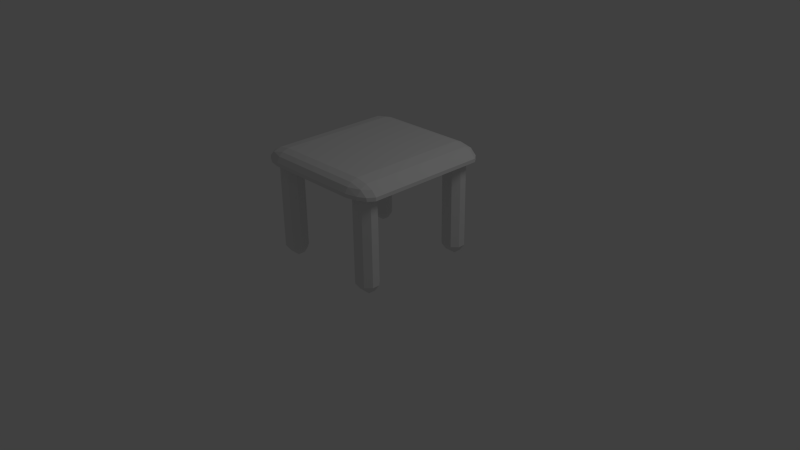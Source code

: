 # Source: TableSmall.blend  (saved by Blender 2.63.0; exported with 4.5.12 LTS)
import bpy
from mathutils import Matrix  # noqa: F401  (used for matrix-valued properties, if any)

bpy.ops.wm.read_factory_settings(use_empty=True)
scene = bpy.context.scene
scene.name = 'Scene'

# ---- collections
col_collection_1 = bpy.data.collections.new('Collection 1'); scene.collection.children.link(col_collection_1)

# ---- world
world_world = bpy.data.worlds.new('World'); scene.world = world_world
world_world.color = (0.05088, 0.05088, 0.05088)
world_world.use_sun_shadow = False
world_world.sun_shadow_jitter_overblur = 0.0
world_world.cycles.sampling_method = 'MANUAL'
world_world.cycles.sample_map_resolution = 256

# ---- cameras
cam_camera = bpy.data.cameras.new('Camera')
cam_camera.clip_end = 100.0
cam_camera.lens = 35.0
cam_camera.sensor_width = 32.0
cam_camera.sensor_height = 18.0
cam_camera.ortho_scale = 7.314
cam_camera.dof.focus_distance = 0.0
cam_camera.dof.aperture_fstop = 128.0

# ---- lights
light_lamp = bpy.data.lights.new('Lamp', 'POINT')
light_lamp.transmission_factor = 0.0
light_lamp.cutoff_distance = 30.0
light_lamp.energy = 100.0
light_lamp.shadow_buffer_clip_start = 1.001
light_lamp.shadow_soft_size = 1.0
light_lamp.shadow_maximum_resolution = 0.006
light_lamp.use_absolute_resolution = True
light_lamp.cycles.use_multiple_importance_sampling = False

# ---- meshes
me_cube_001 = bpy.data.meshes.new('Cube.001')
me_cube_001.from_pydata([(-0.3663, -0.5998, -0.3474), (-0.3663, -0.5998, 0.8657), (-0.3663, -0.5239, 0.8657), (-0.3663, -0.5239, -0.3474), (-0.333, -0.4639, -0.3474), (-0.333, -0.4639, 0.8657), (-0.2633, -0.4639, 0.8657), (-0.2633, -0.4639, -0.3474), (-0.2299, -0.5239, -0.3474), (-0.2299, -0.5239, 0.8657), (-0.2299, -0.5998, 0.8657), (-0.2299, -0.5998, -0.3474), (-0.2633, -0.6598, -0.3474), (-0.2633, -0.6598, 0.8657), (-0.333, -0.6598, 0.8657), (-0.333, -0.6598, -0.3474), (-0.2633, -0.5998, -0.4474), (-0.333, -0.5998, -0.4474), (-0.333, -0.5239, -0.4474), (-0.2633, -0.5239, -0.4474), (-0.333, -0.5998, 0.9657), (-0.2633, -0.5998, 0.9657), (-0.2633, -0.5239, 0.9657), (-0.333, -0.5239, 0.9657), (-0.3663, 0.5638, -0.3474), (-0.3663, 0.5638, 0.8657), (-0.3663, 0.6397, 0.8657), (-0.3663, 0.6397, -0.3474), (-0.333, 0.6997, -0.3474), (-0.333, 0.6997, 0.8657), (-0.2633, 0.6997, 0.8657), (-0.2633, 0.6997, -0.3474), (-0.2299, 0.6397, -0.3474), (-0.2299, 0.6397, 0.8657), (-0.2299, 0.5638, 0.8657), (-0.2299, 0.5638, -0.3474), (-0.2633, 0.5038, -0.3474), (-0.2633, 0.5038, 0.8657), (-0.333, 0.5038, 0.8657), (-0.333, 0.5038, -0.3474), (-0.2633, 0.5638, -0.4474), (-0.333, 0.5638, -0.4474), (-0.333, 0.6397, -0.4474), (-0.2633, 0.6397, -0.4474), (-0.333, 0.5638, 0.9657), (-0.2633, 0.5638, 0.9657), (-0.2633, 0.6397, 0.9657), (-0.333, 0.6397, 0.9657), (0.2347, 0.5638, -0.3474), (0.2347, 0.5638, 0.8657), (0.2347, 0.6397, 0.8657), (0.2347, 0.6397, -0.3474), (0.268, 0.6997, -0.3474), (0.268, 0.6997, 0.8657), (0.3378, 0.6997, 0.8657), (0.3378, 0.6997, -0.3474), (0.3711, 0.6397, -0.3474), (0.3711, 0.6397, 0.8657), (0.3711, 0.5638, 0.8657), (0.3711, 0.5638, -0.3474), (0.3378, 0.5038, -0.3474), (0.3378, 0.5038, 0.8657), (0.268, 0.5038, 0.8657), (0.268, 0.5038, -0.3474), (0.3378, 0.5638, -0.4474), (0.268, 0.5638, -0.4474), (0.268, 0.6397, -0.4474), (0.3378, 0.6397, -0.4474), (0.268, 0.5638, 0.9657), (0.3378, 0.5638, 0.9657), (0.3378, 0.6397, 0.9657), (0.268, 0.6397, 0.9657), (0.2347, -0.5998, -0.3474), (0.2347, -0.5998, 0.8657), (0.2347, -0.5239, 0.8657), (0.2347, -0.5239, -0.3474), (0.268, -0.4639, -0.3474), (0.268, -0.4639, 0.8657), (0.3378, -0.4639, 0.8657), (0.3378, -0.4639, -0.3474), (0.3711, -0.5239, -0.3474), (0.3711, -0.5239, 0.8657), (0.3711, -0.5998, 0.8657), (0.3711, -0.5998, -0.3474), (0.3378, -0.6598, -0.3474), (0.3378, -0.6598, 0.8657), (0.268, -0.6598, 0.8657), (0.268, -0.6598, -0.3474), (0.3378, -0.5998, -0.4474), (0.268, -0.5998, -0.4474), (0.268, -0.5239, -0.4474), (0.3378, -0.5239, -0.4474), (0.268, -0.5998, 0.9657), (0.3378, -0.5998, 0.9657), (0.3378, -0.5239, 0.9657), (0.268, -0.5239, 0.9657), (-0.419, -0.6214, 0.8134), (-0.419, -0.6174, 0.8592), (-0.419, 0.6583, 0.8592), (-0.419, 0.6623, 0.8134), (-0.2822, 0.7991, 0.8134), (-0.2781, 0.7991, 0.8592), (0.2827, 0.7991, 0.8592), (0.2867, 0.7991, 0.8134), (0.4235, 0.6623, 0.8134), (0.4235, 0.6583, 0.8592), (0.4235, -0.6174, 0.8592), (0.4235, -0.6214, 0.8134), (0.2867, -0.7582, 0.8134), (0.2827, -0.7582, 0.8592), (-0.2781, -0.7582, 0.8592), (-0.2822, -0.7582, 0.8134), (0.2867, -0.6214, 0.8487), (-0.2822, -0.6214, 0.8487), (-0.2822, 0.6623, 0.8487), (0.2867, 0.6623, 0.8487), (-0.2781, -0.6174, 1.0), (0.2827, -0.6174, 1.0), (0.2827, 0.6583, 1.0), (-0.2781, 0.6583, 1.0), (-0.3523, 0.7325, 0.9333), (-0.3523, 0.7325, 0.9333), (-0.3523, 0.7325, 0.9333), (0.3975, 0.7252, 0.8134), (0.3496, 0.7731, 0.8134), (0.3524, 0.7703, 0.8592), (0.3947, 0.728, 0.8592), (0.3569, 0.7325, 0.9333), (0.3569, 0.7325, 0.9333), (0.3569, 0.7325, 0.9333), (-0.3488, -0.6214, 0.8271), (-0.3891, -0.6214, 0.7981), (-0.3891, 0.6623, 0.7981), (-0.3488, 0.6623, 0.8271), (-0.2781, -0.6871, 0.9711), (-0.2781, -0.7294, 0.9289), (0.2827, -0.7294, 0.9289), (0.2827, -0.6871, 0.9711), (0.3496, -0.7322, 0.8134), (0.3975, -0.6843, 0.8134), (0.3947, -0.6871, 0.8592), (0.3524, -0.7294, 0.8592), (0.3553, -0.69, 0.8028), (0.3553, -0.69, 0.8028), (0.3553, -0.69, 0.8028), (-0.2822, 0.729, 0.8271), (-0.2822, 0.7693, 0.7981), (0.2867, 0.7693, 0.7981), (0.2867, 0.729, 0.8271), (-0.3507, -0.69, 0.8028), (-0.3507, -0.69, 0.8028), (-0.3507, -0.69, 0.8028), (-0.3507, 0.7309, 0.8028), (-0.3507, 0.7309, 0.8028), (-0.3507, 0.7309, 0.8028), (-0.2781, 0.7703, 0.9289), (-0.2781, 0.728, 0.9711), (0.2827, 0.728, 0.9711), (0.2827, 0.7703, 0.9289), (0.3937, -0.6214, 0.7981), (0.3534, -0.6214, 0.8271), (0.3534, 0.6623, 0.8271), (0.3937, 0.6623, 0.7981), (0.3553, 0.7309, 0.8028), (0.3553, 0.7309, 0.8028), (0.3553, 0.7309, 0.8028), (-0.3478, -0.7294, 0.8592), (-0.3901, -0.6871, 0.8592), (-0.3929, -0.6843, 0.8134), (-0.345, -0.7322, 0.8134), (0.3947, 0.6583, 0.9289), (0.3524, 0.6583, 0.9711), (0.3524, -0.6174, 0.9711), (0.3947, -0.6174, 0.9289), (-0.345, 0.7731, 0.8134), (-0.3929, 0.7252, 0.8134), (-0.3901, 0.728, 0.8592), (-0.3478, 0.7703, 0.8592), (-0.3523, -0.6916, 0.9333), (-0.3523, -0.6916, 0.9333), (-0.3523, -0.6916, 0.9333), (0.3569, -0.6916, 0.9333), (0.3569, -0.6916, 0.9333), (0.3569, -0.6916, 0.9333), (-0.2822, -0.7284, 0.7981), (-0.2822, -0.6881, 0.8271), (0.2867, -0.6881, 0.8271), (0.2867, -0.7284, 0.7981), (-0.3478, 0.6583, 0.9711), (-0.3901, 0.6583, 0.9289), (-0.3901, -0.6174, 0.9289), (-0.3478, -0.6174, 0.9711)], [], [(1, 2, 3, 0), (5, 6, 7, 4), (9, 10, 11, 8), (13, 14, 15, 12), (17, 18, 19, 16), (21, 22, 23, 20), (5, 2, 23), (7, 6, 9, 8), (9, 6, 22), (0, 3, 18, 17), (14, 13, 21, 20), (11, 10, 13, 12), (12, 16, 11), (4, 7, 19, 18), (15, 0, 17), (4, 18, 3), (23, 22, 6, 5), (16, 19, 8, 11), (8, 19, 7), (1, 0, 15, 14), (22, 21, 10, 9), (3, 2, 5, 4), (1, 14, 20), (13, 10, 21), (17, 16, 12, 15), (2, 1, 20, 23), (25, 26, 27, 24), (29, 30, 31, 28), (33, 34, 35, 32), (37, 38, 39, 36), (41, 42, 43, 40), (45, 46, 47, 44), (29, 26, 47), (31, 30, 33, 32), (33, 30, 46), (24, 27, 42, 41), (38, 37, 45, 44), (35, 34, 37, 36), (36, 40, 35), (28, 31, 43, 42), (39, 24, 41), (28, 42, 27), (47, 46, 30, 29), (40, 43, 32, 35), (32, 43, 31), (25, 24, 39, 38), (46, 45, 34, 33), (27, 26, 29, 28), (25, 38, 44), (37, 34, 45), (41, 40, 36, 39), (26, 25, 44, 47), (49, 50, 51, 48), (53, 54, 55, 52), (57, 58, 59, 56), (61, 62, 63, 60), (65, 66, 67, 64), (69, 70, 71, 68), (53, 50, 71), (55, 54, 57, 56), (57, 54, 70), (48, 51, 66, 65), (62, 61, 69, 68), (59, 58, 61, 60), (60, 64, 59), (52, 55, 67, 66), (63, 48, 65), (52, 66, 51), (71, 70, 54, 53), (64, 67, 56, 59), (56, 67, 55), (49, 48, 63, 62), (70, 69, 58, 57), (51, 50, 53, 52), (49, 62, 68), (61, 58, 69), (65, 64, 60, 63), (50, 49, 68, 71), (73, 74, 75, 72), (77, 78, 79, 76), (81, 82, 83, 80), (85, 86, 87, 84), (89, 90, 91, 88), (93, 94, 95, 92), (77, 74, 95), (79, 78, 81, 80), (81, 78, 94), (72, 75, 90, 89), (86, 85, 93, 92), (83, 82, 85, 84), (84, 88, 83), (76, 79, 91, 90), (87, 72, 89), (76, 90, 75), (95, 94, 78, 77), (88, 91, 80, 83), (80, 91, 79), (73, 72, 87, 86), (94, 93, 82, 81), (75, 74, 77, 76), (73, 86, 92), (85, 82, 93), (89, 88, 84, 87), (74, 73, 92, 95), (97, 98, 99, 96), (101, 102, 103, 100), (105, 106, 107, 104), (109, 110, 111, 108), (113, 114, 115, 112), (117, 118, 119, 116), (121, 122, 120), (124, 125, 126, 123), (128, 129, 127), (131, 132, 133, 130), (135, 136, 137, 134), (139, 140, 141, 138), (143, 144, 142), (146, 147, 148, 145), (150, 151, 149), (153, 154, 152), (156, 157, 158, 155), (160, 161, 162, 159), (164, 165, 163), (167, 168, 169, 166), (171, 172, 173, 170), (175, 176, 177, 174), (179, 180, 178), (182, 183, 181), (185, 186, 187, 184), (189, 190, 191, 188), (129, 128, 126, 125), (183, 182, 141, 140), (164, 163, 124, 123), (102, 101, 155, 158), (174, 177, 101, 100), (143, 142, 139, 138), (106, 105, 170, 173), (123, 126, 105, 104), (111, 110, 166, 169), (111, 169, 184), (136, 135, 110, 109), (130, 113, 185, 149), (170, 105, 126, 128), (139, 142, 159, 107), (140, 106, 173, 183), (113, 112, 186, 185), (137, 136, 182, 181), (171, 170, 128, 127), (172, 171, 118, 117), (179, 178, 191, 190), (112, 115, 161, 160), (168, 96, 131, 151), (157, 118, 171), (176, 175, 99, 98), (167, 166, 180, 179), (178, 180, 135, 134), (185, 184, 150, 149), (100, 103, 147, 146), (169, 168, 151, 150), (124, 163, 147, 103), (186, 112, 160), (175, 152, 132, 99), (156, 155, 121, 120), (186, 160, 144), (115, 148, 165, 161), (148, 147, 163, 165), (177, 176, 122, 121), (159, 162, 104, 107), (165, 164, 162, 161), (145, 114, 133, 154), (146, 145, 154, 153), (97, 96, 168, 167), (180, 166, 110, 135), (96, 99, 132, 131), (115, 114, 145, 148), (149, 151, 131, 130), (187, 186, 144, 143), (188, 191, 116, 119), (127, 129, 158, 157), (176, 98, 189), (125, 124, 103, 102), (167, 179, 190, 97), (138, 141, 109, 108), (134, 137, 117, 116), (160, 159, 142, 144), (155, 101, 177), (189, 188, 120, 122), (190, 189, 98, 97), (156, 120, 188), (173, 172, 181, 183), (121, 155, 177), (157, 171, 127), (146, 153, 174, 100), (137, 181, 172, 117), (138, 108, 187, 143), (176, 189, 122), (184, 187, 108, 111), (150, 184, 169), (140, 139, 107, 106), (157, 156, 119, 118), (156, 188, 119), (114, 113, 130, 133), (125, 102, 158, 129), (123, 104, 162, 164), (141, 182, 136, 109), (175, 174, 153, 152), (178, 134, 116, 191), (133, 132, 152, 154)])
_uv = me_cube_001.uv_layers.new(name='UVMap')
_uv.uv.foreach_set('vector', [0.6198, 0.9473, 0.5936, 0.9474, 0.5924, 0.5295, 0.6185, 0.5294, 0.6901, 0.9474, 0.6661, 0.9473, 0.6674, 0.5294, 0.6914, 0.5295, 0.551, 0.9473, 0.5249, 0.9474, 0.5236, 0.5295, 0.5497, 0.5294, 0.6406, 0.5295, 0.6646, 0.5294, 0.6659, 0.9473, 0.6418, 0.9474, 0.6916, 0.5474, 0.6915, 0.5213, 0.7155, 0.5212, 0.7156, 0.5474, 0.7155, 0.495, 0.7156, 0.5211, 0.6916, 0.5212, 0.6915, 0.495, 0.573, 0.9474, 0.5936, 0.9474, 0.5937, 0.9818, 0.5704, 0.5293, 0.5717, 0.9472, 0.551, 0.9473, 0.5497, 0.5294, 0.551, 0.9473, 0.5717, 0.9472, 0.5511, 0.9817, 0.6185, 0.5294, 0.5924, 0.5295, 0.5922, 0.495, 0.6184, 0.495, 0.6646, 0.5294, 0.6406, 0.5295, 0.6405, 0.495, 0.6645, 0.495, 0.5236, 0.5295, 0.5249, 0.9474, 0.5042, 0.9474, 0.5029, 0.5296, 0.5029, 0.5296, 0.5235, 0.495, 0.5236, 0.5295, 0.6914, 0.5295, 0.6674, 0.5294, 0.6675, 0.495, 0.6915, 0.495, 0.6392, 0.5293, 0.6185, 0.5294, 0.6184, 0.495, 0.5717, 0.5296, 0.5922, 0.495, 0.5924, 0.5295, 0.69, 0.9818, 0.666, 0.9817, 0.6661, 0.9473, 0.6901, 0.9474, 0.5235, 0.495, 0.5496, 0.495, 0.5497, 0.5294, 0.5236, 0.5295, 0.5497, 0.5294, 0.5496, 0.495, 0.5704, 0.5293, 0.6198, 0.9473, 0.6185, 0.5294, 0.6392, 0.5293, 0.6405, 0.9472, 0.5511, 0.9817, 0.525, 0.9818, 0.5249, 0.9474, 0.551, 0.9473, 0.5924, 0.5295, 0.5936, 0.9474, 0.573, 0.9474, 0.5717, 0.5296, 0.6198, 0.9473, 0.6405, 0.9472, 0.6199, 0.9817, 0.5042, 0.9474, 0.5249, 0.9474, 0.525, 0.9818, 0.666, 0.9817, 0.642, 0.9818, 0.6418, 0.9474, 0.6659, 0.9473, 0.5936, 0.9474, 0.6198, 0.9473, 0.6199, 0.9817, 0.5937, 0.9818, 0.7981, 0.9415, 0.7719, 0.9416, 0.7707, 0.5237, 0.7968, 0.5236, 0.9132, 0.5237, 0.9372, 0.5236, 0.9385, 0.9415, 0.9144, 0.9416, 0.8656, 0.9416, 0.8394, 0.9415, 0.8407, 0.5236, 0.8669, 0.5237, 0.8877, 0.5237, 0.9117, 0.5236, 0.913, 0.9415, 0.8889, 0.9416, 0.9386, 0.5154, 0.9386, 0.4892, 0.9626, 0.4892, 0.9627, 0.5153, 0.9386, 0.5416, 0.9386, 0.5154, 0.9627, 0.5155, 0.9626, 0.5416, 0.9756, 0.003786, 1.0, 0.0, 1.0, 0.03786, 0.8875, 0.5238, 0.8863, 0.9416, 0.8656, 0.9416, 0.8669, 0.5237, 0.8656, 0.9416, 0.8863, 0.9416, 0.8655, 0.976, 0.7968, 0.5236, 0.7707, 0.5237, 0.7706, 0.4892, 0.7967, 0.4892, 0.9117, 0.5236, 0.8877, 0.5237, 0.8875, 0.4892, 0.9116, 0.4892, 0.8407, 0.5236, 0.8394, 0.9415, 0.8188, 0.9414, 0.8201, 0.5235, 0.8201, 0.5235, 0.8408, 0.4892, 0.8407, 0.5236, 0.9144, 0.9416, 0.9385, 0.9415, 0.9386, 0.9759, 0.9146, 0.976, 0.8175, 0.5235, 0.7968, 0.5236, 0.7967, 0.4892, 0.75, 0.5238, 0.7706, 0.4892, 0.7707, 0.5237, 0.9131, 0.4892, 0.9371, 0.4892, 0.9372, 0.5236, 0.9132, 0.5237, 0.8408, 0.4892, 0.867, 0.4892, 0.8669, 0.5237, 0.8407, 0.5236, 0.8669, 0.5237, 0.867, 0.4892, 0.8875, 0.5238, 0.7981, 0.9415, 0.7968, 0.5236, 0.8175, 0.5235, 0.8188, 0.9414, 1.0, 0.03523, 0.9746, 0.03523, 0.9746, 0.0, 1.0, 0.0, 0.7707, 0.5237, 0.7719, 0.9416, 0.7513, 0.9416, 0.75, 0.5238, 0.7981, 0.9415, 0.8188, 0.9414, 0.7982, 0.9759, 0.8188, 0.9414, 0.8394, 0.9415, 0.8393, 0.9759, 0.9131, 0.9759, 0.889, 0.976, 0.8889, 0.9416, 0.913, 0.9415, 0.7719, 0.9416, 0.7981, 0.9415, 0.7982, 0.9759, 0.7721, 0.976, 0.1377, 0.9487, 0.1115, 0.9488, 0.1103, 0.5309, 0.1364, 0.5309, 0.208, 0.9488, 0.184, 0.9487, 0.1853, 0.5309, 0.2093, 0.5309, 0.06893, 0.9487, 0.04277, 0.9488, 0.04149, 0.5309, 0.06765, 0.5309, 0.1585, 0.5309, 0.1825, 0.5309, 0.1838, 0.9487, 0.1598, 0.9488, 0.2335, 0.4965, 0.2334, 0.5226, 0.2094, 0.5226, 0.2095, 0.4964, 0.2334, 0.5226, 0.2335, 0.5488, 0.2095, 0.5489, 0.2094, 0.5227, 0.09088, 0.9489, 0.1115, 0.9488, 0.1117, 0.9833, 0.08831, 0.5308, 0.0896, 0.9487, 0.06893, 0.9487, 0.06765, 0.5309, 0.06893, 0.9487, 0.0896, 0.9487, 0.06903, 0.9832, 0.1364, 0.5309, 0.1103, 0.5309, 0.1102, 0.4965, 0.1363, 0.4964, 0.1825, 0.5309, 0.1585, 0.5309, 0.1584, 0.4965, 0.1824, 0.4964, 0.04149, 0.5309, 0.04277, 0.9488, 0.0221, 0.9489, 0.02082, 0.531, 0.02082, 0.531, 0.04138, 0.4965, 0.04149, 0.5309, 0.2093, 0.5309, 0.1853, 0.5309, 0.1854, 0.4964, 0.2094, 0.4965, 0.1571, 0.5308, 0.1364, 0.5309, 0.1363, 0.4964, 0.0896, 0.531, 0.1102, 0.4965, 0.1103, 0.5309, 0.2079, 0.9833, 0.1839, 0.9832, 0.184, 0.9487, 0.208, 0.9488, 0.04138, 0.4965, 0.06754, 0.4964, 0.06765, 0.5309, 0.04149, 0.5309, 0.06765, 0.5309, 0.06754, 0.4964, 0.08831, 0.5308, 0.1377, 0.9487, 0.1364, 0.5309, 0.1571, 0.5308, 0.1584, 0.9487, 0.06903, 0.9832, 0.04288, 0.9833, 0.04277, 0.9488, 0.06893, 0.9487, 0.1103, 0.5309, 0.1115, 0.9488, 0.09088, 0.9489, 0.0896, 0.531, 0.1377, 0.9487, 0.1584, 0.9487, 0.1378, 0.9832, 0.0221, 0.9489, 0.04277, 0.9488, 0.04288, 0.9833, 0.1839, 0.9832, 0.1599, 0.9833, 0.1598, 0.9488, 0.1838, 0.9487, 0.1115, 0.9488, 0.1377, 0.9487, 0.1378, 0.9832, 0.1117, 0.9833, 0.3867, 0.9502, 0.3606, 0.9503, 0.3593, 0.5324, 0.3854, 0.5323, 0.457, 0.9503, 0.433, 0.9502, 0.4343, 0.5323, 0.4583, 0.5324, 0.318, 0.9502, 0.2918, 0.9503, 0.2905, 0.5324, 0.3167, 0.5323, 0.4075, 0.5324, 0.4315, 0.5323, 0.4328, 0.9502, 0.4088, 0.9503, 0.4585, 0.5503, 0.4584, 0.5242, 0.4824, 0.5241, 0.4825, 0.5503, 0.4584, 0.524, 0.4585, 0.4979, 0.4825, 0.4979, 0.4824, 0.5241, 0.3399, 0.9503, 0.3606, 0.9503, 0.3607, 0.9847, 0.3373, 0.5322, 0.3386, 0.9501, 0.318, 0.9502, 0.3167, 0.5323, 0.318, 0.9502, 0.3386, 0.9501, 0.3181, 0.9846, 0.3854, 0.5323, 0.3593, 0.5324, 0.3592, 0.4979, 0.3853, 0.4979, 0.4315, 0.5323, 0.4075, 0.5324, 0.4074, 0.4979, 0.4314, 0.4979, 0.2905, 0.5324, 0.2918, 0.9503, 0.2711, 0.9503, 0.2698, 0.5325, 0.2698, 0.5325, 0.2904, 0.4979, 0.2905, 0.5324, 0.4583, 0.5324, 0.4343, 0.5323, 0.4344, 0.4979, 0.4584, 0.4979, 0.4061, 0.5322, 0.3854, 0.5323, 0.3853, 0.4979, 0.3386, 0.5325, 0.3592, 0.4979, 0.3593, 0.5324, 0.4569, 0.9847, 0.4329, 0.9846, 0.433, 0.9502, 0.457, 0.9503, 0.2904, 0.4979, 0.3166, 0.4979, 0.3167, 0.5323, 0.2905, 0.5324, 0.3167, 0.5323, 0.3166, 0.4979, 0.3373, 0.5322, 0.3867, 0.9502, 0.3854, 0.5323, 0.4061, 0.5322, 0.4074, 0.9501, 0.3181, 0.9846, 0.2919, 0.9847, 0.2918, 0.9503, 0.318, 0.9502, 0.3593, 0.5324, 0.3606, 0.9503, 0.3399, 0.9503, 0.3386, 0.5325, 0.3867, 0.9502, 0.4074, 0.9501, 0.3868, 0.9846, 0.2711, 0.9503, 0.2918, 0.9503, 0.2919, 0.9847, 0.4329, 0.9846, 0.4089, 0.9847, 0.4088, 0.9503, 0.4328, 0.9502, 0.3606, 0.9503, 0.3867, 0.9502, 0.3868, 0.9846, 0.3607, 0.9847, 0.4352, 0.02651, 0.08542, 0.0292, 0.08195, 0.01977, 0.4389, 0.01676, 0.05314, 0.0617, 0.0539, 0.4107, 0.04438, 0.414, 0.04371, 0.05835, 0.08629, 0.444, 0.4361, 0.4414, 0.4395, 0.4508, 0.08258, 0.4538, 0.4683, 0.4089, 0.4676, 0.05987, 0.4771, 0.05651, 0.4778, 0.4122, 0.5592, 0.4236, 0.5594, 0.0593, 0.9237, 0.05948, 0.9235, 0.4238, 0.4298, 0.403, 0.09284, 0.4046, 0.09163, 0.06758, 0.4286, 0.06595, 1.417, -0.7357, 2.417, -0.7357, 2.417, 0.2643, 0.05175, 0.4315, 0.06156, 0.426, 0.07108, 0.4359, 0.06518, 0.4455, 1.556, -1.329, 2.556, -1.329, 2.556, -0.3295, 0.534, 0.4246, 0.5342, 0.05829, 0.5448, 0.05884, 0.5446, 0.4241, 0.453, 0.06295, 0.4539, 0.4059, 0.4433, 0.4041, 0.4423, 0.0648, 0.4568, 0.4431, 0.4512, 0.4335, 0.4608, 0.4239, 0.4703, 0.4295, 0.9397, 0.4401, 0.9397, 0.44, 0.9399, 0.44, 0.5584, 0.03411, 0.9247, 0.03432, 0.9242, 0.04485, 0.559, 0.04466, 0.543, 0.44, 0.5429, 0.4398, 0.5431, 0.4398, 0.5432, 0.04295, 0.5432, 0.0431, 0.543, 0.04312, 0.07816, 0.06649, 0.07915, 0.4057, 0.06841, 0.4076, 0.06752, 0.06465, 0.9382, 0.4243, 0.9383, 0.05905, 0.9489, 0.05851, 0.9487, 0.4248, 0.94, 0.04329, 0.9399, 0.04332, 0.9399, 0.04308, 0.4504, 0.03456, 0.4563, 0.02498, 0.4697, 0.03904, 0.4599, 0.04449, 0.09162, 0.4184, 0.431, 0.4164, 0.4329, 0.427, 0.08957, 0.4293, 0.0647, 0.02748, 0.07029, 0.03709, 0.0607, 0.04666, 0.05118, 0.04111, 1.562, -0.369, 2.562, -0.369, 2.562, 0.631, 1.044, -0.6717, 2.044, -0.6717, 2.044, 0.3283, 0.5588, 0.4382, 0.924, 0.4384, 0.9245, 0.449, 0.5582, 0.4488, 0.08862, 0.04357, 0.4319, 0.04123, 0.4299, 0.05217, 0.09048, 0.05413, 0.0772, 0.4205, 0.07671, 0.4205, 0.07108, 0.4359, 0.06156, 0.426, 0.4455, 0.4181, 0.4455, 0.4188, 0.4608, 0.4239, 0.4512, 0.4335, 0.94, 0.04329, 0.9399, 0.04308, 0.939, 0.03325, 0.95, 0.04416, 0.0539, 0.4107, 0.05314, 0.0617, 0.06752, 0.06465, 0.06841, 0.4076, 0.05118, 0.04111, 0.0607, 0.04666, 0.05314, 0.0617, 0.04371, 0.05835, 0.9397, 0.4401, 0.9399, 0.44, 0.9498, 0.4391, 0.9388, 0.4501, 0.4361, 0.4414, 0.08629, 0.444, 0.08957, 0.4293, 0.4329, 0.427, 0.06518, 0.4455, 0.07108, 0.4359, 0.08629, 0.444, 0.08258, 0.4538, 0.4771, 0.05651, 0.4676, 0.05987, 0.4599, 0.04449, 0.4697, 0.03904, 0.5579, 0.456, 0.5439, 0.4498, 0.5582, 0.4488, 0.4539, 0.4059, 0.453, 0.06295, 0.4676, 0.05987, 0.4683, 0.4089, 0.5446, 0.4241, 0.5592, 0.4236, 0.5588, 0.4382, 0.5431, 0.4398, 0.08957, 0.4293, 0.08629, 0.444, 0.07108, 0.4359, 0.07671, 0.4205, 0.9498, 0.4391, 0.9399, 0.44, 0.9487, 0.4248, 0.956, 0.4251, 0.4512, 0.4335, 0.4361, 0.4414, 0.4329, 0.427, 0.4455, 0.4181, 0.5592, 0.4236, 0.9235, 0.4238, 0.924, 0.4384, 0.5588, 0.4382, 0.4433, 0.4041, 0.4539, 0.4059, 0.4455, 0.4188, 0.4455, 0.4185, 0.09162, 0.4184, 0.08957, 0.4293, 0.07671, 0.4205, 0.07678, 0.4205, 0.431, 0.4164, 0.09162, 0.4184, 0.09284, 0.4046, 0.4298, 0.403, 0.4449, 0.05007, 0.4446, 0.05001, 0.4299, 0.05217, 0.4319, 0.04123, 0.9235, 0.4238, 0.9237, 0.05948, 0.9383, 0.05905, 0.9382, 0.4243, 0.5329, 0.4389, 0.5268, 0.4249, 0.534, 0.4246, 0.5429, 0.4398, 0.07915, 0.4057, 0.09284, 0.4046, 0.09162, 0.4184, 0.07029, 0.03709, 0.0647, 0.02748, 0.08195, 0.01977, 0.08542, 0.0292, 0.4504, 0.03456, 0.4599, 0.04449, 0.4442, 0.05002, 0.4449, 0.05007, 0.4446, 0.05001, 0.4442, 0.05002, 0.453, 0.06295, 0.4423, 0.0648, 0.5588, 0.4382, 0.5582, 0.4488, 0.543, 0.44, 0.5431, 0.4398, 0.5581, 0.02684, 0.925, 0.02707, 0.9247, 0.03432, 0.5584, 0.03411, 0.5439, 0.4498, 0.5329, 0.4389, 0.5429, 0.4398, 0.543, 0.44, 0.939, 0.03325, 0.9399, 0.04308, 0.9247, 0.03432, 0.925, 0.02707, 0.924, 0.4384, 0.9235, 0.4238, 0.9382, 0.4243, 0.5332, 0.04399, 0.543, 0.04312, 0.5342, 0.05829, 0.527, 0.05797, 0.07816, 0.06649, 0.06752, 0.06465, 0.07596, 0.05184, 0.07594, 0.05194, 0.924, 0.4384, 0.9382, 0.4243, 0.9397, 0.44, 0.9237, 0.05948, 0.9242, 0.04485, 0.9399, 0.04332, 0.9383, 0.05905, 0.9242, 0.04485, 0.9247, 0.03432, 0.9399, 0.04308, 0.9399, 0.04332, 0.0607, 0.04666, 0.07029, 0.03709, 0.07598, 0.05252, 0.07596, 0.05184, 0.9487, 0.4248, 0.9489, 0.05851, 0.9562, 0.05822, 0.956, 0.4251, 0.9399, 0.04332, 0.94, 0.04329, 0.9489, 0.05851, 0.9383, 0.05905, 0.559, 0.04466, 0.5594, 0.0593, 0.5448, 0.05884, 0.5432, 0.0431, 0.5584, 0.03411, 0.559, 0.04466, 0.5432, 0.0431, 0.5432, 0.04295, 0.4352, 0.02651, 0.4389, 0.01676, 0.4563, 0.02498, 0.4504, 0.03456, 0.4442, 0.05002, 0.4599, 0.04449, 0.4676, 0.05987, 0.453, 0.06295, 0.5268, 0.4249, 0.527, 0.05797, 0.5342, 0.05829, 0.534, 0.4246, 0.9237, 0.05948, 0.5594, 0.0593, 0.559, 0.04466, 0.9242, 0.04485, 0.5431, 0.4398, 0.5429, 0.4398, 0.534, 0.4246, 0.5446, 0.4241, 0.9245, 0.449, 0.924, 0.4384, 0.9397, 0.44, 0.9397, 0.4401, 0.09048, 0.05413, 0.4299, 0.05217, 0.4286, 0.06595, 0.09163, 0.06758, 0.07678, 0.4205, 0.0772, 0.4205, 0.06841, 0.4076, 0.07915, 0.4057, 0.07029, 0.03709, 0.08542, 0.0292, 0.08862, 0.04357, 0.06156, 0.426, 0.05175, 0.4315, 0.04438, 0.414, 0.0539, 0.4107, 0.4504, 0.03456, 0.4449, 0.05007, 0.4319, 0.04123, 0.4352, 0.02651, 0.4703, 0.4295, 0.4608, 0.4239, 0.4683, 0.4089, 0.4778, 0.4122, 0.4423, 0.0648, 0.4433, 0.4041, 0.4298, 0.403, 0.4286, 0.06595, 0.9382, 0.4243, 0.9487, 0.4248, 0.9399, 0.44, 0.9397, 0.44, 0.06752, 0.06465, 0.05314, 0.0617, 0.0607, 0.04666, 0.08862, 0.04357, 0.09048, 0.05413, 0.07594, 0.05194, 0.07598, 0.05252, 0.4319, 0.04123, 0.08862, 0.04357, 0.08542, 0.0292, 0.4352, 0.02651, 0.07816, 0.06649, 0.07594, 0.05194, 0.09048, 0.05413, 0.4329, 0.427, 0.431, 0.4164, 0.4455, 0.4185, 0.4455, 0.4181, 0.07596, 0.05184, 0.06752, 0.06465, 0.0607, 0.04666, 0.07915, 0.4057, 0.09162, 0.4184, 0.07678, 0.4205, 0.5584, 0.03411, 0.5432, 0.04295, 0.5441, 0.03299, 0.5581, 0.02684, 0.4433, 0.4041, 0.4455, 0.4185, 0.431, 0.4164, 0.4298, 0.403, 0.9388, 0.4501, 0.9248, 0.4563, 0.9245, 0.449, 0.9397, 0.4401, 0.07029, 0.03709, 0.08862, 0.04357, 0.07598, 0.05252, 0.5582, 0.4488, 0.9245, 0.449, 0.9248, 0.4563, 0.5579, 0.456, 0.543, 0.44, 0.5582, 0.4488, 0.5439, 0.4498, 0.4512, 0.4335, 0.4568, 0.4431, 0.4395, 0.4508, 0.4361, 0.4414, 0.07915, 0.4057, 0.07816, 0.06649, 0.09163, 0.06758, 0.09284, 0.4046, 0.07816, 0.06649, 0.09048, 0.05413, 0.09163, 0.06758, 0.5594, 0.0593, 0.5592, 0.4236, 0.5446, 0.4241, 0.5448, 0.05884, 0.06156, 0.426, 0.0539, 0.4107, 0.06841, 0.4076, 0.0772, 0.4205, 0.95, 0.04416, 0.9562, 0.05822, 0.9489, 0.05851, 0.94, 0.04329, 0.4608, 0.4239, 0.4455, 0.4188, 0.4539, 0.4059, 0.4683, 0.4089, 0.5332, 0.04399, 0.5441, 0.03299, 0.5432, 0.04295, 0.543, 0.04312, 0.4446, 0.05001, 0.4423, 0.0648, 0.4286, 0.06595, 0.4299, 0.05217, 0.5448, 0.05884, 0.5342, 0.05829, 0.543, 0.04312, 0.5432, 0.0431])
me_cube_001.use_remesh_preserve_volume = False
me_cube_001.use_remesh_preserve_attributes = False
me_cube_001.use_mirror_vertex_groups = False
me_cube_001.update()

# ---- objects
ob_cube = bpy.data.objects.new('Cube', me_cube_001)
ob_lamp = bpy.data.objects.new('Lamp', light_lamp)
ob_camera = bpy.data.objects.new('Camera', cam_camera)

# ---- transforms, parenting, visibility, modifiers, constraints
ob_cube.location = (0.0, 0.0, 0.5)
ob_cube.scale = (2.25, 1.25, 1.0)
ob_cube.lineart.crease_threshold = 0.0
ob_lamp.location = (4.076, 1.005, 5.904)
ob_lamp.rotation_euler = (0.6503, 0.05522, 1.866)
ob_lamp.lock_rotations_4d = False
ob_lamp.empty_display_type = 'ARROWS'
ob_lamp.color = (0.0, 0.0, 0.0, 0.0)
ob_lamp.lineart.crease_threshold = 0.0
ob_camera.location = (7.481, -6.508, 5.344)
ob_camera.rotation_euler = (1.109, 0.01082, 0.8149)
ob_camera.lock_rotations_4d = False
ob_camera.empty_display_type = 'ARROWS'
ob_camera.color = (0.0, 0.0, 0.0, 0.0)
ob_camera.display_type = 'WIRE'
ob_camera.lineart.crease_threshold = 0.0

# ---- collection membership
col_collection_1.objects.link(ob_cube)
col_collection_1.objects.link(ob_lamp)
col_collection_1.objects.link(ob_camera)

# ---- scene / render settings (as saved in the file)
scene.camera = ob_camera
scene.frame_start = 1; scene.frame_end = 250; scene.frame_set(1)
scene.render.engine = 'BLENDER_EEVEE_NEXT'
scene.render.image_settings.color_mode = 'RGB'
scene.render.image_settings.compression = 90
scene.render.resolution_percentage = 50
scene.render.dither_intensity = 0.0
scene.render.bake_margin = 2
scene.render.bake_bias = 0.0
scene.cycles.use_denoising = False
scene.cycles.samples = 10
scene.cycles.sampling_pattern = 'TABULATED_SOBOL'
scene.cycles.light_sampling_threshold = 0.0
scene.cycles.use_adaptive_sampling = False
scene.cycles.use_light_tree = False
scene.cycles.blur_glossy = 0.0
scene.cycles.volume_bounces = 1
scene.cycles.pixel_filter_type = 'GAUSSIAN'
scene.cycles.sample_clamp_indirect = 0.0
scene.view_settings.view_transform = 'Standard'
bpy.context.view_layer.update()
